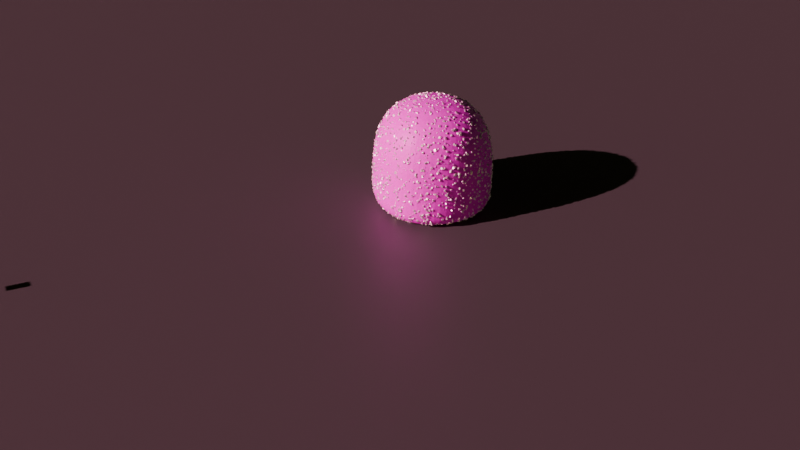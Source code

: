 # Source: Sweet_with_sugar.blend  (saved by Blender 5.0.119; exported with 4.5.12 LTS)
import bpy
from mathutils import Matrix  # noqa: F401  (used for matrix-valued properties, if any)

bpy.ops.wm.read_factory_settings(use_empty=True)
scene = bpy.context.scene
scene.name = 'Scene'

# ---- collections
col_collection = bpy.data.collections.new('Collection'); scene.collection.children.link(col_collection)

# ---- images (referenced by path relative to the original .blend; pixels are not part of the script)
import os
ASSET_DIR = os.environ.get("B2B_ASSET_DIR", "")  # directory of the original .blend (textures are referenced by path, not embedded)
HERE = os.path.dirname(os.path.abspath(__file__))  # packed textures are extracted next to this script under _unpacked/

def load_image(name, relpath, width, height, colorspace="sRGB"):
    """Load a texture the original file referenced (path relative to the .blend, or extracted next to this script)."""
    p = next((c for c in (os.path.join(HERE, relpath), os.path.join(ASSET_DIR, relpath)) if relpath and os.path.exists(c)), "")
    if p:
        img = bpy.data.images.load(p, check_existing=True)
        img.name = name
    else:  # same state as the original file: an image datablock whose file is absent (Cycles renders it pink)
        img = bpy.data.images.new(name, width, height)
        img.source = "FILE"
        img.filepath = "//" + (relpath or name)
    img.colorspace_settings.name = colorspace
    return img
img_poliigon_foodglazestrawberry_10739_preview1_png = load_image('Poliigon_FoodGlazeStrawberry_10739_Preview1.png', 'Poliigon_FoodGlazeStrawberry_10739_Preview1.png', 1024, 1024, 'sRGB')

# ---- materials (node trees are filled in below, after node groups)
mat_material = bpy.data.materials.new('Material')
mat_material.alpha_threshold = 0.0
mat_material.use_backface_culling_lightprobe_volume = False
mat_material.roughness = 0.5
mat_material.line_color = (0.0, 0.0, 0.0, 1.0)
mat_material_001 = bpy.data.materials.new('Material.001')
mat_material_002 = bpy.data.materials.new('Material.002')

# ---- node groups
ng_geometry_nodes = bpy.data.node_groups.new('Geometry Nodes', 'GeometryNodeTree')
_s = ng_geometry_nodes.interface.new_socket(name='Geometry', in_out='OUTPUT', socket_type='NodeSocketGeometry')
_s = ng_geometry_nodes.interface.new_socket(name='Geometry', in_out='INPUT', socket_type='NodeSocketGeometry')
_s = ng_geometry_nodes.interface.new_socket(name='Density', in_out='INPUT', socket_type='NodeSocketFloat')
_s.default_value = 109.5
_s.min_value = 0.0
_s = ng_geometry_nodes.interface.new_socket(name='Min', in_out='INPUT', socket_type='NodeSocketFloat')
_s.default_value = 0.001
_s = ng_geometry_nodes.interface.new_socket(name='Max', in_out='INPUT', socket_type='NodeSocketFloat')
_s.default_value = 0.3
ng_geometry_nodes.is_modifier = True
# nodes of 'Geometry Nodes' reference scene objects; filled in after objects exist

# ---- material node trees
mat_material.use_nodes = True; mat_material.node_tree.nodes.clear()
_N = mat_material.node_tree.nodes; _L = mat_material.node_tree.links
n0 = _N.new('ShaderNodeOutputMaterial'); n0.name = 'Material Output'; n0.location = (200, 100)
n1 = _N.new('ShaderNodeBsdfPrincipled'); n1.name = 'Principled BSDF'; n1.location = (-200, 100)
n2 = _N.new('ShaderNodeTexImage'); n2.name = 'Image Texture'; n2.location = (-490, 80)
n2.image = img_poliigon_foodglazestrawberry_10739_preview1_png
_L.new(n1.outputs[0], n0.inputs[0])
_L.new(n2.outputs[0], n1.inputs[0])
n0.is_active_output = True
mat_material_001.use_nodes = True; mat_material_001.node_tree.nodes.clear()
_N = mat_material_001.node_tree.nodes; _L = mat_material_001.node_tree.links
n0 = _N.new('ShaderNodeBsdfPrincipled'); n0.name = 'Principled BSDF'; n0.location = (-200, 100)
n0.inputs[0].default_value = (1.0, 1.0, 1.0, 1.0)
n0.inputs[1].default_value = 1.0
n1 = _N.new('ShaderNodeOutputMaterial'); n1.name = 'Material Output'; n1.location = (200, 100)
_L.new(n0.outputs[0], n1.inputs[0])
n1.is_active_output = True
mat_material_002.use_nodes = True; mat_material_002.node_tree.nodes.clear()
_N = mat_material_002.node_tree.nodes; _L = mat_material_002.node_tree.links
n0 = _N.new('ShaderNodeBsdfPrincipled'); n0.name = 'Principled BSDF'; n0.location = (-200, 100)
n0.inputs[0].default_value = (0.07835, 0.07835, 0.07835, 1.0)
n1 = _N.new('ShaderNodeOutputMaterial'); n1.name = 'Material Output'; n1.location = (200, 100)
_L.new(n0.outputs[0], n1.inputs[0])
n1.is_active_output = True

# ---- world
world_world = bpy.data.worlds.new('World'); scene.world = world_world
world_world.use_nodes = True; world_world.node_tree.nodes.clear()
_N = world_world.node_tree.nodes; _L = world_world.node_tree.links
n0 = _N.new('ShaderNodeOutputWorld'); n0.name = 'World Output'; n0.location = (200, 100)
n1 = _N.new('ShaderNodeBackground'); n1.name = 'Background'; n1.location = (-200, 100)
n1.inputs[1].default_value = 0.15
n2 = _N.new('ShaderNodeTexSky'); n2.name = 'Sky Texture'; n2.location = (-390, 80)
n2.width = 140
n2.altitude = 100.0
_L.new(n1.outputs[0], n0.inputs[0])
_L.new(n2.outputs[0], n1.inputs[0])
n0.is_active_output = True
world_world.color = (0.05088, 0.05088, 0.05088)
world_world.sun_shadow_jitter_overblur = 0.0

# ---- cameras
cam_camera_001 = bpy.data.cameras.new('Camera.001')

# ---- lights
light_sun = bpy.data.lights.new('Sun', 'SUN')
light_sun.color = (1.0, 0.4418, 0.573)
light_sun.energy = 7.0

# ---- meshes
me_cube = bpy.data.meshes.new('Cube')
me_cube.from_pydata([(0.1, 0.1, 0.1), (0.1, 0.1, -0.1), (0.1, -0.1, 0.1), (0.1, -0.1, -0.1), (-0.1, 0.1, 0.1), (-0.1, 0.1, -0.1), (-0.1, -0.1, 0.1), (-0.1, -0.1, -0.1), (0.1, 0.1, 0.06428), (-0.1, -0.1, 0.06428), (0.1, -0.1, 0.06428), (-0.1, 0.1, 0.06428)], [], [(0, 4, 6, 2), (10, 2, 6, 9), (9, 6, 4, 11), (5, 1, 3, 7), (8, 0, 2, 10), (11, 4, 0, 8), (5, 11, 8, 1), (1, 8, 10, 3), (7, 9, 11, 5), (3, 10, 9, 7)])
_uv = me_cube.uv_layers.new(name='UVMap')
_uv.uv.foreach_set('vector', [0.625, 0.5, 0.875, 0.5, 0.875, 0.75, 0.625, 0.75, 0.5607, 0.75, 0.625, 0.75, 0.625, 1.0, 0.5607, 1.0, 0.5607, 0.0, 0.625, 0.0, 0.625, 0.25, 0.5607, 0.25, 0.125, 0.5, 0.375, 0.5, 0.375, 0.75, 0.125, 0.75, 0.5607, 0.5, 0.625, 0.5, 0.625, 0.75, 0.5607, 0.75, 0.5607, 0.25, 0.625, 0.25, 0.625, 0.5, 0.5607, 0.5, 0.375, 0.25, 0.5607, 0.25, 0.5607, 0.5, 0.375, 0.5, 0.375, 0.5, 0.5607, 0.5, 0.5607, 0.75, 0.375, 0.75, 0.375, 0.0, 0.5607, 0.0, 0.5607, 0.25, 0.375, 0.25, 0.375, 0.75, 0.5607, 0.75, 0.5607, 1.0, 0.375, 1.0])
me_cube.materials.append(mat_material)
me_cube.use_mirror_vertex_groups = False
me_cube.update()
me_cube_001 = bpy.data.meshes.new('Cube.001')
me_cube_001.from_pydata([(-0.06225, -0.04327, -0.06739), (-0.06225, -0.04327, 0.06739), (-0.06225, 0.04327, -0.06739), (-0.06225, 0.04327, 0.06739), (0.06225, -0.04327, -0.06739), (0.06225, -0.04327, 0.06739), (0.06225, 0.04327, -0.06739), (0.06225, 0.04327, 0.06739)], [], [(0, 1, 3, 2), (2, 3, 7, 6), (6, 7, 5, 4), (4, 5, 1, 0), (2, 6, 4, 0), (7, 3, 1, 5)])
_uv = me_cube_001.uv_layers.new(name='UVMap')
_uv.uv.foreach_set('vector', [0.375, 0.0, 0.625, 0.0, 0.625, 0.25, 0.375, 0.25, 0.375, 0.25, 0.625, 0.25, 0.625, 0.5, 0.375, 0.5, 0.375, 0.5, 0.625, 0.5, 0.625, 0.75, 0.375, 0.75, 0.375, 0.75, 0.625, 0.75, 0.625, 1.0, 0.375, 1.0, 0.125, 0.5, 0.375, 0.5, 0.375, 0.75, 0.125, 0.75, 0.625, 0.5, 0.875, 0.5, 0.875, 0.75, 0.625, 0.75])
me_cube_001.materials.append(mat_material_001)
me_cube_001.update()
me_plane = bpy.data.meshes.new('Plane')
me_plane.from_pydata([(-1.0, -1.0, 0.0), (1.0, -1.0, 0.0), (-1.0, 1.0, 0.0), (1.0, 1.0, 0.0)], [], [(0, 1, 3, 2)])
_uv = me_plane.uv_layers.new(name='UVMap')
_uv.uv.foreach_set('vector', [0.0, 0.0, 1.0, 0.0, 1.0, 1.0, 0.0, 1.0])
me_plane.materials.append(mat_material_002)
me_plane.update()

# ---- objects
ob_cube = bpy.data.objects.new('Cube', me_cube)
ob_sugar_crystal = bpy.data.objects.new('Sugar Crystal', me_cube_001)
ob_sun = bpy.data.objects.new('Sun', light_sun)
ob_plane = bpy.data.objects.new('Plane', me_plane)
ob_camera = bpy.data.objects.new('Camera', cam_camera_001)
_N = ng_geometry_nodes.nodes; _L = ng_geometry_nodes.links
n0 = _N.new('NodeGroupInput'); n0.name = 'Group Input'; n0.location = (-691, 219)
n1 = _N.new('NodeGroupOutput'); n1.name = 'Group Output'; n1.location = (1752, 203)
n2 = _N.new('GeometryNodeDistributePointsOnFaces'); n2.name = 'Distribute Points on Faces'; n2.location = (395, 93)
n2.distribute_method = 'POISSON'
n2.inputs[2].default_value = 0.0005
n2.inputs[4].default_value = 109.5
n3 = _N.new('GeometryNodeJoinGeometry'); n3.name = 'Join Geometry'; n3.location = (1320, 177)
n3.hide = True
n4 = _N.new('GeometryNodeInstanceOnPoints'); n4.name = 'Instance on Points'; n4.location = (974, 113)
n5 = _N.new('GeometryNodeObjectInfo'); n5.name = 'Object Info'; n5.location = (411, -168)
n5.inputs[0].default_value = ob_sugar_crystal
n6 = _N.new('FunctionNodeRandomValue'); n6.name = 'Random Value'; n6.location = (417, -443)
n6.data_type = 'FLOAT_VECTOR'
n6.inputs[0].default_value = (0.001, 0.901, 0.001)
n6.inputs[1].default_value = (6.283, 6.283, 6.283)
n6.inputs[3].default_value = 360.0
n7 = _N.new('FunctionNodeRandomValue'); n7.name = 'Random Value.001'; n7.location = (421, -796)
n7.width = 124
n7.inputs[1].default_value = (0.5, 0.5, 0.5)
n8 = _N.new('ShaderNodeMath'); n8.name = 'Maths'; n8.location = (132, -93)
n8.operation = 'MULTIPLY'
n8.inputs[1].default_value = 1750.0
_L.new(n3.outputs[0], n1.inputs[0])
_L.new(n0.outputs[0], n3.inputs[0])
_L.new(n0.outputs[0], n2.inputs[0])
_L.new(n4.outputs[0], n3.inputs[0])
_L.new(n2.outputs[0], n4.inputs[0])
_L.new(n5.outputs[4], n4.inputs[2])
_L.new(n6.outputs[0], n4.inputs[5])
_L.new(n7.outputs[1], n4.inputs[6])
_L.new(n0.outputs[2], n7.inputs[2])
_L.new(n0.outputs[3], n7.inputs[3])
_L.new(n0.outputs[1], n8.inputs[0])
_L.new(n8.outputs[0], n2.inputs[3])
n1.is_active_output = True

# ---- transforms, parenting, visibility, modifiers, constraints
ob_cube.location = (0.0, -0.001681, 0.0)
ob_cube.lock_rotations_4d = False
ob_cube.empty_display_type = 'ARROWS'
ob_cube.lineart.crease_threshold = 0.0
_m = ob_cube.modifiers.new('Subdivision', 'SUBSURF')
_m.levels = 4
_m.render_levels = 4
_m = ob_cube.modifiers.new('GeometryNodes', 'NODES')
_m.node_group = ng_geometry_nodes
_gi = [s.identifier for s in ng_geometry_nodes.interface.items_tree if s.item_type == 'SOCKET' and s.in_out == 'INPUT']
_m[_gi[1]] = 16.13  # Density
_m[_gi[3]] = -0.03  # Max
ob_sugar_crystal.location = (0.0, 0.8164, 0.0)
ob_sugar_crystal.scale = (0.1, 0.1, 0.1)
_m = ob_sugar_crystal.modifiers.new('Bevel', 'BEVEL')
_m.width = 0.01
_m.width_pct = 0.01
ob_sun.location = (0.0, 0.2516, -0.1306)
ob_sun.rotation_euler = (-2.035, -0.0, 0.0)
ob_sun.scale = (18.84, 1.0, 0.1409)
ob_plane.location = (0.0, 0.0, 0.09146)
ob_plane.scale = (242.1, 42.42, 5.246)
ob_camera.location = (1.386, 0.6975, -0.7673)
ob_camera.rotation_euler = (-2.098, 0.01933, -1.146)
ob_camera.scale = (0.2922, 0.4246, 0.1074)

# ---- collection membership
col_collection.objects.link(ob_cube)
col_collection.objects.link(ob_sugar_crystal)
col_collection.objects.link(ob_sun)
col_collection.objects.link(ob_plane)
col_collection.objects.link(ob_camera)

# ---- scene / render settings (as saved in the file)
scene.camera = ob_camera
scene.frame_start = 1; scene.frame_end = 250; scene.frame_set(8)
scene.render.engine = 'CYCLES'
scene.render.bake_bias = 0.0
scene.render.bake_samples = 0
scene.cycles.sampling_pattern = 'TABULATED_SOBOL'
scene.eevee.use_volume_custom_range = False
bpy.context.view_layer.update()
